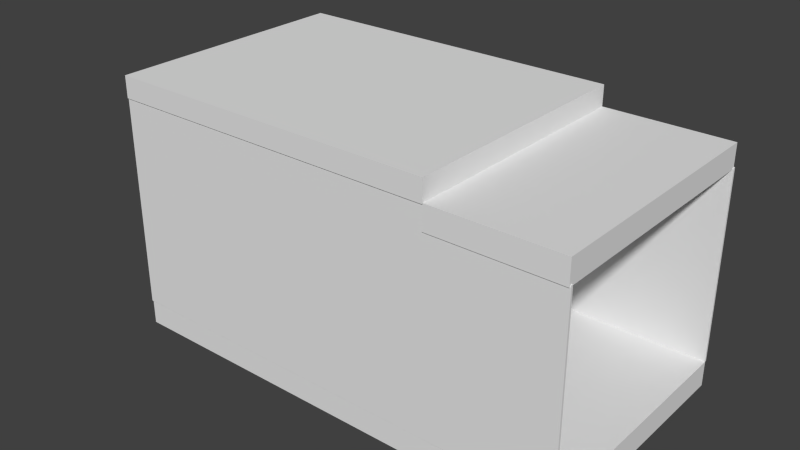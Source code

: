 # Source: Assets.blend  (saved by Blender 2.75.0; exported with 4.5.12 LTS)
import bpy
from mathutils import Matrix  # noqa: F401  (used for matrix-valued properties, if any)

bpy.ops.wm.read_factory_settings(use_empty=True)
scene = bpy.context.scene
scene.name = 'Scene'

# ---- collections
col_collection_1 = bpy.data.collections.new('Collection 1'); scene.collection.children.link(col_collection_1)
col_collection_2 = bpy.data.collections.new('Collection 2'); scene.collection.children.link(col_collection_2)
col_collection_3 = bpy.data.collections.new('Collection 3'); scene.collection.children.link(col_collection_3)
col_collection_4 = bpy.data.collections.new('Collection 4'); scene.collection.children.link(col_collection_4)

# ---- world
world_world = bpy.data.worlds.new('World'); scene.world = world_world
world_world.color = (0.05088, 0.05088, 0.05088)
world_world.use_sun_shadow = False
world_world.sun_shadow_jitter_overblur = 0.0
world_world.cycles.sampling_method = 'MANUAL'
world_world.cycles.sample_map_resolution = 256

# ---- meshes
me_cube_018 = bpy.data.meshes.new('Cube.018')
me_cube_018.from_pydata([(1.322, -1.539, -2.503e-05), (1.322, -1.539, 2.282), (1.322, -1.514, -2.503e-05), (1.322, -1.514, 2.282), (2.844, -1.539, -0.0009521), (2.844, -1.539, 2.285), (2.844, -1.514, -0.0009521), (2.844, -1.514, 2.285), (-2.742, -1.539, -2.503e-05), (-2.742, -1.539, 2.54), (-2.742, -1.514, -2.503e-05), (-2.742, -1.514, 2.54), (1.322, -1.539, 2.54), (1.322, -1.514, 2.54), (-2.742, -1.539, 2.282), (-2.742, -1.514, 2.282)], [], [(1, 3, 2, 0), (3, 7, 6, 2), (7, 5, 4, 6), (5, 1, 0, 4), (0, 2, 6, 4), (5, 7, 3, 1), (14, 15, 10, 8), (13, 12, 1, 3), (8, 10, 2, 0), (12, 13, 11, 9), (15, 3, 2, 10), (12, 9, 14, 1), (9, 11, 15, 14), (1, 14, 8, 0), (11, 13, 3, 15)])
me_cube_018.use_remesh_preserve_volume = False
me_cube_018.use_remesh_preserve_attributes = False
me_cube_018.use_mirror_vertex_groups = False
me_cube_018.update()
me_cube_017 = bpy.data.meshes.new('Cube.017')
me_cube_017.from_pydata([(2.832, 0.4063, 0.001313), (2.832, 0.4063, 2.374), (2.832, 1.46, 0.001313), (2.832, 1.46, 2.374), (2.857, 0.4063, 0.001313), (2.857, 0.4063, 2.374), (2.857, 1.46, 0.001313), (2.857, 1.46, 2.374), (2.832, -1.529, 0.001313), (2.832, -1.529, 2.374), (2.832, -0.4748, 0.001313), (2.832, -0.4748, 2.374), (2.857, -1.529, 0.001313), (2.857, -1.529, 2.374), (2.857, -0.4748, 0.001313), (2.857, -0.4748, 2.374), (2.832, -1.529, 2.113), (2.832, -0.4748, 2.113), (2.857, -0.4748, 2.113), (2.857, -1.529, 2.113), (2.832, 0.4063, 2.122), (2.832, 1.46, 2.122), (2.857, 1.46, 2.122), (2.857, 0.4063, 2.122)], [], [(20, 21, 2, 0), (21, 22, 6, 2), (22, 23, 4, 6), (23, 20, 0, 4), (0, 2, 6, 4), (5, 7, 3, 1), (16, 17, 10, 8), (17, 18, 14, 10), (18, 19, 12, 14), (19, 16, 8, 12), (8, 10, 14, 12), (13, 15, 11, 9), (13, 9, 16, 19), (15, 13, 19, 18), (5, 1, 11, 15), (9, 11, 17, 16), (18, 23, 5, 15), (7, 5, 23, 22), (3, 7, 22, 21), (1, 3, 21, 20), (18, 17, 20, 23), (20, 17, 11, 1)])
me_cube_017.use_remesh_preserve_volume = False
me_cube_017.use_remesh_preserve_attributes = False
me_cube_017.use_mirror_vertex_groups = False
me_cube_017.update()
me_cube_014 = bpy.data.meshes.new('Cube.014')
me_cube_014.from_pydata([(-3.23, -0.5715, 1.789), (-3.23, -0.5715, 0.6459), (-3.23, 0.5715, 1.789), (-3.23, 0.5715, 0.6459), (-2.722, -1.538, 2.55), (-2.722, -1.538, -0.005647), (-2.722, 1.457, 2.55), (-2.722, 1.457, -0.005647), (-2.722, -0.5715, 0.6459), (-2.722, 0.5715, 1.789), (-2.722, 0.5715, 0.6459), (-2.722, -0.5715, 1.789), (-3.23, -0.748, 1.834), (-3.23, -0.748, 0.601), (-3.23, 0.748, 1.834), (-3.23, 0.748, 0.601), (-2.725, -1.538, 2.55), (-2.725, -1.538, -0.005647), (-2.725, 1.457, 2.55), (-2.725, 1.457, -0.005647), (-2.724, -0.6468, 0.6268), (-2.724, 0.6468, 1.808), (-2.724, 0.6468, 0.6268), (-2.724, -0.6468, 1.808)], [], [(10, 7, 6, 9), (11, 9, 6, 4), (2, 3, 10, 9), (9, 11, 0, 2), (3, 1, 8, 10), (11, 8, 1, 0), (8, 5, 7, 10), (8, 11, 4, 5), (21, 18, 19, 22), (16, 18, 21, 23), (21, 22, 15, 14), (14, 12, 23, 21), (22, 20, 13, 15), (12, 13, 20, 23), (22, 19, 17, 20), (17, 16, 23, 20), (7, 5, 17, 19), (6, 7, 19, 18), (4, 6, 18, 16), (5, 4, 16, 17), (3, 2, 14, 15), (2, 0, 12, 14), (1, 3, 15, 13), (0, 1, 13, 12)])
me_cube_014.use_remesh_preserve_volume = False
me_cube_014.use_remesh_preserve_attributes = False
me_cube_014.use_mirror_vertex_groups = False
me_cube_014.update()
me_cube_011 = bpy.data.meshes.new('Cube.011')
me_cube_011.from_pydata([(-2.741, -1.551, 2.535), (-2.741, -1.551, 2.794), (-2.741, 1.468, 2.535), (-2.741, 1.468, 2.794), (1.321, -1.551, 2.535), (1.321, -1.551, 2.794), (1.321, 1.468, 2.535), (1.321, 1.468, 2.794), (1.319, -1.551, 2.265), (1.319, -1.551, 2.549), (1.319, 1.468, 2.265), (1.319, 1.468, 2.549), (2.832, -1.551, 2.265), (2.832, -1.551, 2.549), (2.832, 1.468, 2.265), (2.832, 1.468, 2.549)], [], [(1, 3, 2, 0), (3, 7, 6, 2), (7, 5, 4, 6), (5, 1, 0, 4), (0, 2, 6, 4), (5, 7, 3, 1), (9, 11, 10, 8), (11, 15, 14, 10), (15, 13, 12, 14), (13, 9, 8, 12), (8, 10, 14, 12), (13, 15, 11, 9)])
me_cube_011.use_remesh_preserve_volume = False
me_cube_011.use_remesh_preserve_attributes = False
me_cube_011.use_mirror_vertex_groups = False
me_cube_011.update()
me_cube_009 = bpy.data.meshes.new('Cube.009')
me_cube_009.from_pydata([(1.322, 1.448, -2.503e-05), (1.322, 1.448, 2.282), (1.322, 1.473, -2.503e-05), (1.322, 1.473, 2.282), (2.844, 1.448, -0.0009521), (2.844, 1.448, 2.285), (2.844, 1.473, -0.0009521), (2.844, 1.473, 2.285), (-2.742, 1.448, -2.503e-05), (-2.742, 1.448, 2.54), (-2.742, 1.473, -2.503e-05), (-2.742, 1.473, 2.54), (1.322, 1.448, 2.54), (1.322, 1.473, 2.54), (-2.742, 1.448, 2.282), (-2.742, 1.473, 2.282)], [], [(1, 3, 2, 0), (3, 7, 6, 2), (7, 5, 4, 6), (5, 1, 0, 4), (0, 2, 6, 4), (5, 7, 3, 1), (14, 15, 10, 8), (13, 12, 1, 3), (8, 10, 2, 0), (12, 13, 11, 9), (15, 3, 2, 10), (12, 9, 14, 1), (9, 11, 15, 14), (1, 14, 8, 0), (11, 13, 3, 15)])
me_cube_009.use_remesh_preserve_volume = False
me_cube_009.use_remesh_preserve_attributes = False
me_cube_009.use_mirror_vertex_groups = False
me_cube_009.update()
me_cube_006 = bpy.data.meshes.new('Cube.006')
me_cube_006.from_pydata([(-2.742, -1.524, -0.305), (-2.742, -1.524, -0.0001822), (-2.742, 1.448, -0.305), (-2.742, 1.448, -0.0001822), (2.846, -1.524, -0.305), (2.846, -1.524, -0.0001822), (2.846, 1.448, -0.305), (2.846, 1.448, -0.0001822)], [], [(1, 3, 2, 0), (3, 7, 6, 2), (7, 5, 4, 6), (5, 1, 0, 4), (0, 2, 6, 4), (5, 7, 3, 1)])
me_cube_006.use_remesh_preserve_volume = False
me_cube_006.use_remesh_preserve_attributes = False
me_cube_006.use_mirror_vertex_groups = False
me_cube_006.update()
me_cube_005 = bpy.data.meshes.new('Cube.005')
me_cube_005.from_pydata([(0.4561, -0.21, -0.07876), (0.4561, -0.21, 0.3008), (0.4561, -0.2354, -0.07876), (0.4561, -0.2354, 0.3008), (-0.463, -0.21, -0.07876), (-0.463, -0.21, 0.3008), (-0.463, -0.2354, -0.07876), (-0.463, -0.2354, 0.3008), (0.453, -0.03812, -0.09034), (0.453, -0.03812, -0.06494), (0.453, -0.2413, -0.09034), (0.453, -0.2413, -0.06494), (-0.4492, -0.03812, -0.09034), (-0.4492, -0.03812, -0.06494), (-0.4492, -0.2413, -0.09034), (-0.4492, -0.2413, -0.06494), (-0.4452, 0.4014, -0.4151), (-0.4452, 0.4014, 0.3088), (-0.4452, -0.2463, -0.4151), (-0.4452, -0.2463, 0.3088), (-0.4706, 0.4014, -0.4151), (-0.4706, 0.4014, 0.3088), (-0.4706, -0.2463, -0.4151), (-0.4706, -0.2463, 0.3088), (-0.4452, 0.4014, -0.329), (-0.4452, -0.2463, -0.329), (-0.4706, -0.2463, -0.329), (-0.4706, 0.4014, -0.329), (-0.4452, 0.4014, 0.214), (-0.4452, -0.2463, 0.214), (-0.4706, -0.2463, 0.214), (-0.4706, 0.4014, 0.214), (-0.4452, -0.2463, 0.214), (-0.4706, -0.2463, 0.214), (-0.4706, 0.2104, 0.1165), (-0.4452, 0.2104, 0.1165), (-0.4452, -0.2463, -0.329), (-0.4706, -0.2463, -0.329), (-0.4706, 0.2104, -0.2315), (-0.4452, 0.2104, -0.2315), (0.4706, 0.4014, -0.4151), (0.4706, 0.4014, 0.3088), (0.4706, -0.2463, -0.4151), (0.4706, -0.2463, 0.3088), (0.4452, 0.4014, -0.4151), (0.4452, 0.4014, 0.3088), (0.4452, -0.2463, -0.4151), (0.4452, -0.2463, 0.3088), (0.4706, 0.4014, -0.329), (0.4706, -0.2463, -0.329), (0.4452, -0.2463, -0.329), (0.4452, 0.4014, -0.329), (0.4706, 0.4014, 0.214), (0.4706, -0.2463, 0.214), (0.4452, -0.2463, 0.214), (0.4452, 0.4014, 0.214), (0.4706, -0.2463, 0.214), (0.4452, -0.2463, 0.214), (0.4452, 0.2104, 0.1165), (0.4706, 0.2104, 0.1165), (0.4706, -0.2463, -0.329), (0.4452, -0.2463, -0.329), (0.4452, 0.2104, -0.2315), (0.4706, 0.2104, -0.2315), (-0.5056, 0.4439, 0.3155), (-0.5056, 0.4439, 0.29), (-0.5056, -0.2673, 0.3155), (-0.5056, -0.2673, 0.29), (0.5087, 0.4439, 0.3155), (0.5087, 0.4439, 0.29), (0.5087, -0.2673, 0.3155), (0.5087, -0.2673, 0.29)], [], [(1, 3, 2, 0), (3, 7, 6, 2), (7, 5, 4, 6), (5, 1, 0, 4), (0, 2, 6, 4), (5, 7, 3, 1), (9, 11, 10, 8), (11, 15, 14, 10), (15, 13, 12, 14), (13, 9, 8, 12), (8, 10, 14, 12), (13, 15, 11, 9), (24, 25, 18, 16), (25, 26, 22, 18), (26, 27, 20, 22), (27, 24, 16, 20), (16, 18, 22, 20), (21, 23, 19, 17), (38, 39, 24, 27), (37, 38, 27, 26), (36, 37, 26, 25), (39, 36, 25, 24), (17, 19, 29, 28), (19, 23, 30, 29), (23, 21, 31, 30), (21, 17, 28, 31), (28, 29, 32, 35), (29, 30, 33, 32), (30, 31, 34, 33), (31, 28, 35, 34), (35, 32, 36, 39), (32, 33, 37, 36), (33, 34, 38, 37), (34, 35, 39, 38), (48, 49, 42, 40), (49, 50, 46, 42), (50, 51, 44, 46), (51, 48, 40, 44), (40, 42, 46, 44), (45, 47, 43, 41), (62, 63, 48, 51), (61, 62, 51, 50), (60, 61, 50, 49), (63, 60, 49, 48), (41, 43, 53, 52), (43, 47, 54, 53), (47, 45, 55, 54), (45, 41, 52, 55), (52, 53, 56, 59), (53, 54, 57, 56), (54, 55, 58, 57), (55, 52, 59, 58), (59, 56, 60, 63), (56, 57, 61, 60), (57, 58, 62, 61), (58, 59, 63, 62), (65, 67, 66, 64), (67, 71, 70, 66), (71, 69, 68, 70), (69, 65, 64, 68), (64, 66, 70, 68), (69, 71, 67, 65)])
me_cube_005.use_remesh_preserve_volume = False
me_cube_005.use_remesh_preserve_attributes = False
me_cube_005.use_mirror_vertex_groups = False
me_cube_005.update()
me_cube_027 = bpy.data.meshes.new('Cube.027')
me_cube_027.from_pydata([(-0.9977, 0.408, -0.0127), (-0.9977, 0.408, 0.0127), (0.9977, 0.408, -0.0127), (0.9977, 0.408, 0.0127), (-0.9977, -0.408, -0.0127), (-0.9977, -0.408, 0.0127), (0.9977, -0.408, -0.0127), (0.9977, -0.408, 0.0127)], [], [(1, 3, 2, 0), (3, 7, 6, 2), (7, 5, 4, 6), (5, 1, 0, 4), (0, 2, 6, 4), (5, 7, 3, 1)])
me_cube_027.use_remesh_preserve_volume = False
me_cube_027.use_remesh_preserve_attributes = False
me_cube_027.use_mirror_vertex_groups = False
me_cube_027.update()
me_cube_026 = bpy.data.meshes.new('Cube.026')
me_cube_026.from_pydata([(-0.01212, 0.4501, -0.3301), (-0.01212, 0.4501, -0.2412), (0.01328, 0.4501, -0.3301), (0.01328, 0.4501, -0.2412), (-0.01212, -0.4444, -0.3301), (-0.01212, -0.4444, -0.2412), (0.01328, -0.4444, -0.3301), (0.01328, -0.4444, -0.2412), (-0.01212, 0.4501, -0.02146), (-0.01212, 0.4501, 0.06744), (0.01328, 0.4501, -0.02146), (0.01328, 0.4501, 0.06744), (-0.01212, -0.4444, -0.02146), (-0.01212, -0.4444, 0.06744), (0.01328, -0.4444, -0.02146), (0.01328, -0.4444, 0.06744), (-0.01212, 0.4501, 0.2842), (-0.01212, 0.4501, 0.3731), (0.01328, 0.4501, 0.2842), (0.01328, 0.4501, 0.3731), (-0.01212, -0.4444, 0.2842), (-0.01212, -0.4444, 0.3731), (0.01328, -0.4444, 0.2842), (0.01328, -0.4444, 0.3731), (-0.0325, 0.4533, -0.4859), (-0.0325, 0.4533, 0.4285), (0.031, 0.4533, -0.4859), (0.031, 0.4533, 0.4285), (-0.0325, 0.3898, -0.4859), (-0.0325, 0.3898, 0.4285), (0.031, 0.3898, -0.4859), (0.031, 0.3898, 0.4285), (-0.0325, -0.3972, -0.4859), (-0.0325, -0.3972, 0.4285), (0.031, -0.3972, -0.4859), (0.031, -0.3972, 0.4285), (-0.0325, -0.4607, -0.4859), (-0.0325, -0.4607, 0.4285), (0.031, -0.4607, -0.4859), (0.031, -0.4607, 0.4285)], [], [(1, 3, 2, 0), (3, 7, 6, 2), (7, 5, 4, 6), (5, 1, 0, 4), (0, 2, 6, 4), (5, 7, 3, 1), (9, 11, 10, 8), (11, 15, 14, 10), (15, 13, 12, 14), (13, 9, 8, 12), (8, 10, 14, 12), (13, 15, 11, 9), (17, 19, 18, 16), (19, 23, 22, 18), (23, 21, 20, 22), (21, 17, 16, 20), (16, 18, 22, 20), (21, 23, 19, 17), (25, 27, 26, 24), (27, 31, 30, 26), (31, 29, 28, 30), (29, 25, 24, 28), (24, 26, 30, 28), (29, 31, 27, 25), (33, 35, 34, 32), (35, 39, 38, 34), (39, 37, 36, 38), (37, 33, 32, 36), (32, 34, 38, 36), (37, 39, 35, 33)])
me_cube_026.use_remesh_preserve_volume = False
me_cube_026.use_remesh_preserve_attributes = False
me_cube_026.use_mirror_vertex_groups = False
me_cube_026.update()
me_cube_025 = bpy.data.meshes.new('Cube.025')
me_cube_025.from_pydata([(-1.01, -0.0127, -0.04445), (-1.01, -0.0127, 0.04445), (-1.01, 0.0127, -0.04445), (-1.01, 0.0127, 0.04445), (1.01, -0.0127, -0.04445), (1.01, -0.0127, 0.04445), (1.01, 0.0127, -0.04445), (1.01, 0.0127, 0.04445)], [], [(1, 3, 2, 0), (3, 7, 6, 2), (7, 5, 4, 6), (5, 1, 0, 4), (0, 2, 6, 4), (5, 7, 3, 1)])
me_cube_025.use_remesh_preserve_volume = False
me_cube_025.use_remesh_preserve_attributes = False
me_cube_025.use_mirror_vertex_groups = False
me_cube_025.update()
me_cube_024 = bpy.data.meshes.new('Cube.024')
me_cube_024.from_pydata([(-1.01, -0.0127, -0.04445), (-1.01, -0.0127, 0.04445), (-1.01, 0.0127, -0.04445), (-1.01, 0.0127, 0.04445), (1.01, -0.0127, -0.04445), (1.01, -0.0127, 0.04445), (1.01, 0.0127, -0.04445), (1.01, 0.0127, 0.04445)], [], [(1, 3, 2, 0), (3, 7, 6, 2), (7, 5, 4, 6), (5, 1, 0, 4), (0, 2, 6, 4), (5, 7, 3, 1)])
me_cube_024.use_remesh_preserve_volume = False
me_cube_024.use_remesh_preserve_attributes = False
me_cube_024.use_mirror_vertex_groups = False
me_cube_024.update()
me_cube_019 = bpy.data.meshes.new('Cube.019')
me_cube_019.from_pydata([(-0.01212, 0.4501, -0.3301), (-0.01212, 0.4501, -0.2412), (0.01328, 0.4501, -0.3301), (0.01328, 0.4501, -0.2412), (-0.01212, -0.4444, -0.3301), (-0.01212, -0.4444, -0.2412), (0.01328, -0.4444, -0.3301), (0.01328, -0.4444, -0.2412), (-0.01212, 0.4501, -0.02146), (-0.01212, 0.4501, 0.06744), (0.01328, 0.4501, -0.02146), (0.01328, 0.4501, 0.06744), (-0.01212, -0.4444, -0.02146), (-0.01212, -0.4444, 0.06744), (0.01328, -0.4444, -0.02146), (0.01328, -0.4444, 0.06744), (-0.01212, 0.4501, 0.2842), (-0.01212, 0.4501, 0.3731), (0.01328, 0.4501, 0.2842), (0.01328, 0.4501, 0.3731), (-0.01212, -0.4444, 0.2842), (-0.01212, -0.4444, 0.3731), (0.01328, -0.4444, 0.2842), (0.01328, -0.4444, 0.3731), (-0.0325, 0.4533, -0.4859), (-0.0325, 0.4533, 0.4285), (0.031, 0.4533, -0.4859), (0.031, 0.4533, 0.4285), (-0.0325, 0.3898, -0.4859), (-0.0325, 0.3898, 0.4285), (0.031, 0.3898, -0.4859), (0.031, 0.3898, 0.4285), (-0.0325, -0.3972, -0.4859), (-0.0325, -0.3972, 0.4285), (0.031, -0.3972, -0.4859), (0.031, -0.3972, 0.4285), (-0.0325, -0.4607, -0.4859), (-0.0325, -0.4607, 0.4285), (0.031, -0.4607, -0.4859), (0.031, -0.4607, 0.4285)], [], [(1, 3, 2, 0), (3, 7, 6, 2), (7, 5, 4, 6), (5, 1, 0, 4), (0, 2, 6, 4), (5, 7, 3, 1), (9, 11, 10, 8), (11, 15, 14, 10), (15, 13, 12, 14), (13, 9, 8, 12), (8, 10, 14, 12), (13, 15, 11, 9), (17, 19, 18, 16), (19, 23, 22, 18), (23, 21, 20, 22), (21, 17, 16, 20), (16, 18, 22, 20), (21, 23, 19, 17), (25, 27, 26, 24), (27, 31, 30, 26), (31, 29, 28, 30), (29, 25, 24, 28), (24, 26, 30, 28), (29, 31, 27, 25), (33, 35, 34, 32), (35, 39, 38, 34), (39, 37, 36, 38), (37, 33, 32, 36), (32, 34, 38, 36), (37, 39, 35, 33)])
me_cube_019.use_remesh_preserve_volume = False
me_cube_019.use_remesh_preserve_attributes = False
me_cube_019.use_mirror_vertex_groups = False
me_cube_019.update()
me_cube_028 = bpy.data.meshes.new('Cube.028')
me_cube_028.from_pydata([(-0.1825, 0.2797, -0.3842), (-0.1825, 0.2797, -0.1013), (-0.1981, 0.2542, -0.3964), (-0.1981, 0.2542, -0.08918), (0.1827, 0.2797, -0.3842), (0.1827, 0.2797, -0.1013), (0.1983, 0.2542, -0.3964), (0.1983, 0.2542, -0.08918), (-0.1816, 0.2797, -0.07124), (-0.1816, 0.2797, 0.08209), (-0.1981, 0.2542, -0.07824), (-0.1981, 0.2542, 0.08909), (0.1817, 0.2797, -0.07124), (0.1817, 0.2797, 0.08209), (0.1983, 0.2542, -0.07824), (0.1983, 0.2542, 0.08909), (-0.1817, 0.2797, 0.1058), (-0.1817, 0.2797, 0.2592), (-0.1981, 0.2542, 0.09885), (-0.1981, 0.2542, 0.2662), (0.1818, 0.2797, 0.1058), (0.1818, 0.2797, 0.2592), (0.1983, 0.2542, 0.09885), (0.1983, 0.2542, 0.2662), (-0.2068, -0.3888, -0.4324), (-0.2068, -0.3888, 0.2792), (-0.2068, 0.2649, -0.4324), (-0.2068, 0.2649, 0.2792), (0.2067, -0.3888, -0.4324), (0.2067, -0.3888, 0.2792), (0.2067, 0.2649, -0.4324), (0.2067, 0.2649, 0.2792), (-0.2159, -0.3905, 0.275), (-0.2159, -0.3905, 0.3004), (-0.2159, 0.3206, 0.275), (-0.2159, 0.3206, 0.3004), (0.2159, -0.3905, 0.275), (0.2159, -0.3905, 0.3004), (0.2159, 0.3206, 0.275), (0.2159, 0.3206, 0.3004)], [], [(1, 0, 2, 3), (3, 2, 6, 7), (7, 6, 4, 5), (5, 4, 0, 1), (0, 4, 6, 2), (5, 1, 3, 7), (9, 8, 10, 11), (11, 10, 14, 15), (15, 14, 12, 13), (13, 12, 8, 9), (8, 12, 14, 10), (13, 9, 11, 15), (17, 16, 18, 19), (19, 18, 22, 23), (23, 22, 20, 21), (21, 20, 16, 17), (16, 20, 22, 18), (21, 17, 19, 23), (25, 27, 26, 24), (27, 31, 30, 26), (31, 29, 28, 30), (29, 25, 24, 28), (24, 26, 30, 28), (29, 31, 27, 25), (33, 35, 34, 32), (35, 39, 38, 34), (39, 37, 36, 38), (37, 33, 32, 36), (32, 34, 38, 36), (37, 39, 35, 33)])
me_cube_028.use_remesh_preserve_volume = False
me_cube_028.use_remesh_preserve_attributes = False
me_cube_028.use_mirror_vertex_groups = False
me_cube_028.update()

# ---- objects
ob_wall2 = bpy.data.objects.new('Wall2', me_cube_018)
ob_door_frame = bpy.data.objects.new('Door frame', me_cube_017)
ob_window_wall = bpy.data.objects.new('Window Wall', me_cube_014)
ob_ceiling = bpy.data.objects.new('Ceiling', me_cube_011)
ob_wall = bpy.data.objects.new('Wall', me_cube_009)
ob_floor = bpy.data.objects.new('Floor', me_cube_006)
ob_desk = bpy.data.objects.new('Desk', me_cube_005)
ob_bedplatform = bpy.data.objects.new('Bedplatform', me_cube_027)
ob_bedfram = bpy.data.objects.new('Bedfram', me_cube_026)
ob_bedbeam2 = bpy.data.objects.new('BedBeam2', me_cube_025)
ob_bedbeam = bpy.data.objects.new('BedBeam', me_cube_024)
ob_bedframe2 = bpy.data.objects.new('Bedframe2', me_cube_019)
ob_desk_table = bpy.data.objects.new('Desk-Table', me_cube_028)

# ---- transforms, parenting, visibility, modifiers, constraints
ob_wall2.location = (0.0, 0.0, 0.0)
ob_wall2.lineart.crease_threshold = 0.0
ob_door_frame.location = (0.0, 0.0, 0.0)
ob_door_frame.hide_render = True
ob_door_frame.lineart.crease_threshold = 0.0
ob_window_wall.location = (0.0, 0.0, 0.0)
ob_window_wall.lineart.crease_threshold = 0.0
ob_ceiling.location = (0.0, 0.0, 0.0)
ob_ceiling.lineart.crease_threshold = 0.0
ob_wall.location = (0.0, 0.0, 0.0)
ob_wall.lineart.crease_threshold = 0.0
ob_floor.location = (0.0, 0.0, 0.0)
ob_floor.lineart.crease_threshold = 0.0
ob_desk.location = (-0.03738, -1.239, 0.4175)
ob_desk.lineart.crease_threshold = 0.0
ob_bedplatform.location = (-1.634, -1.046, 0.6336)
ob_bedplatform.lineart.crease_threshold = 0.0
ob_bedfram.location = (-2.683, -1.045, 0.4902)
ob_bedfram.lineart.crease_threshold = 0.0
ob_bedbeam2.location = (-1.637, -1.47, 0.6437)
ob_bedbeam2.lineart.crease_threshold = 0.0
ob_bedbeam.location = (-1.637, -0.6195, 0.6437)
ob_bedbeam.lineart.crease_threshold = 0.0
ob_bedframe2.location = (-0.5856, -1.045, 0.4902)
ob_bedframe2.lineart.crease_threshold = 0.0
ob_desk_table.location = (0.6934, -1.117, 0.4324)
ob_desk_table.lineart.crease_threshold = 0.0

# ---- collection membership
col_collection_1.objects.link(ob_wall2)
col_collection_1.objects.link(ob_door_frame)
col_collection_1.objects.link(ob_window_wall)
col_collection_1.objects.link(ob_ceiling)
col_collection_1.objects.link(ob_wall)
col_collection_1.objects.link(ob_floor)
col_collection_2.objects.link(ob_desk)
col_collection_3.objects.link(ob_bedplatform)
col_collection_3.objects.link(ob_bedfram)
col_collection_3.objects.link(ob_bedbeam2)
col_collection_3.objects.link(ob_bedbeam)
col_collection_3.objects.link(ob_bedframe2)
col_collection_4.objects.link(ob_desk_table)

# ---- scene / render settings (as saved in the file)
scene.frame_start = 1; scene.frame_end = 250; scene.frame_set(0)
scene.render.engine = 'BLENDER_EEVEE_NEXT'
scene.render.resolution_percentage = 50
scene.render.dither_intensity = 0.0
scene.cycles.use_denoising = False
scene.cycles.samples = 10
scene.cycles.sampling_pattern = 'TABULATED_SOBOL'
scene.cycles.light_sampling_threshold = 0.0
scene.cycles.use_adaptive_sampling = False
scene.cycles.use_light_tree = False
scene.cycles.blur_glossy = 0.0
scene.cycles.pixel_filter_type = 'GAUSSIAN'
scene.cycles.sample_clamp_indirect = 0.0
scene.view_settings.view_transform = 'Standard'
bpy.context.view_layer.update()

# ---- added for rendering (the .blend has no active camera and no usable light): camera, sun
cam_auto = bpy.data.cameras.new('AutoCamera')
cam_auto.lens = 50.0
cam_auto.sensor_width = 36.0
cam_auto.clip_end = 1000.0
ob_auto_camera = bpy.data.objects.new('AutoCamera', cam_auto)
scene.collection.objects.link(ob_auto_camera)
ob_auto_camera.location = (6.7106, -8.32187, 6.76653)
ob_auto_camera.rotation_euler = (1.09748, -7.21219e-08, 0.694738)
scene.camera = ob_auto_camera
light_auto_sun = bpy.data.lights.new('AutoSun', 'SUN')
light_auto_sun.energy = 3.0
light_auto_sun.angle = 0.0523599
ob_auto_sun = bpy.data.objects.new('AutoSun', light_auto_sun)
scene.collection.objects.link(ob_auto_sun)
ob_auto_sun.rotation_euler = (0.872665, 0.174533, 0.523599)
bpy.context.view_layer.update()
